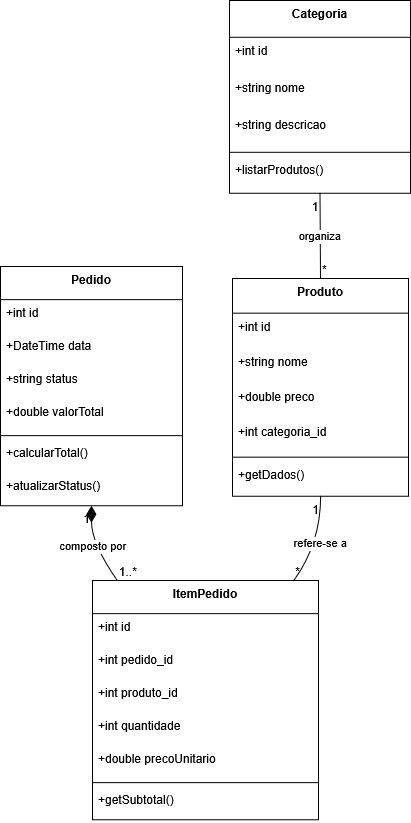

The diagram above was exported from draw.io. Its source (the exported page's mxGraphModel, read from the mxfile embedded in the PNG):
<mxGraphModel dx="1864" dy="762" grid="1" gridSize="10" guides="1" tooltips="1" connect="1" arrows="1" fold="1" page="1" pageScale="1" pageWidth="827" pageHeight="1169" math="0" shadow="0">
  <root>
    <mxCell id="0" />
    <mxCell id="1" parent="0" />
    <mxCell id="-QqFwOHjC2yMk-t7aEOY-1" parent="1" style="swimlane;fontStyle=1;align=center;verticalAlign=top;childLayout=stackLayout;horizontal=1;startSize=36.8;horizontalStack=0;resizeParent=1;resizeParentMax=0;resizeLast=0;collapsible=0;marginBottom=0;" value="Categoria" vertex="1">
      <mxGeometry height="192.8" width="181" x="249" y="20" as="geometry" />
    </mxCell>
    <mxCell id="-QqFwOHjC2yMk-t7aEOY-2" parent="-QqFwOHjC2yMk-t7aEOY-1" style="text;strokeColor=none;fillColor=none;align=left;verticalAlign=top;spacingLeft=4;spacingRight=4;overflow=hidden;rotatable=0;points=[[0,0.5],[1,0.5]];portConstraint=eastwest;" value="+int id" vertex="1">
      <mxGeometry height="37" width="181" y="36.8" as="geometry" />
    </mxCell>
    <mxCell id="-QqFwOHjC2yMk-t7aEOY-3" parent="-QqFwOHjC2yMk-t7aEOY-1" style="text;strokeColor=none;fillColor=none;align=left;verticalAlign=top;spacingLeft=4;spacingRight=4;overflow=hidden;rotatable=0;points=[[0,0.5],[1,0.5]];portConstraint=eastwest;" value="+string nome" vertex="1">
      <mxGeometry height="37" width="181" y="73.8" as="geometry" />
    </mxCell>
    <mxCell id="-QqFwOHjC2yMk-t7aEOY-4" parent="-QqFwOHjC2yMk-t7aEOY-1" style="text;strokeColor=none;fillColor=none;align=left;verticalAlign=top;spacingLeft=4;spacingRight=4;overflow=hidden;rotatable=0;points=[[0,0.5],[1,0.5]];portConstraint=eastwest;" value="+string descricao" vertex="1">
      <mxGeometry height="37" width="181" y="110.8" as="geometry" />
    </mxCell>
    <mxCell id="-QqFwOHjC2yMk-t7aEOY-5" parent="-QqFwOHjC2yMk-t7aEOY-1" style="line;strokeWidth=1;fillColor=none;align=left;verticalAlign=middle;spacingTop=-1;spacingLeft=3;spacingRight=3;rotatable=0;labelPosition=right;points=[];portConstraint=eastwest;strokeColor=inherit;" vertex="1">
      <mxGeometry height="8" width="181" y="147.8" as="geometry" />
    </mxCell>
    <mxCell id="-QqFwOHjC2yMk-t7aEOY-6" parent="-QqFwOHjC2yMk-t7aEOY-1" style="text;strokeColor=none;fillColor=none;align=left;verticalAlign=top;spacingLeft=4;spacingRight=4;overflow=hidden;rotatable=0;points=[[0,0.5],[1,0.5]];portConstraint=eastwest;" value="+listarProdutos()" vertex="1">
      <mxGeometry height="37" width="181" y="155.8" as="geometry" />
    </mxCell>
    <mxCell id="-QqFwOHjC2yMk-t7aEOY-7" parent="1" style="swimlane;fontStyle=1;align=center;verticalAlign=top;childLayout=stackLayout;horizontal=1;startSize=34.666666666666664;horizontalStack=0;resizeParent=1;resizeParentMax=0;resizeLast=0;collapsible=0;marginBottom=0;" value="Produto" vertex="1">
      <mxGeometry height="217.66666666666666" width="176" x="252" y="298" as="geometry" />
    </mxCell>
    <mxCell id="-QqFwOHjC2yMk-t7aEOY-8" parent="-QqFwOHjC2yMk-t7aEOY-7" style="text;strokeColor=none;fillColor=none;align=left;verticalAlign=top;spacingLeft=4;spacingRight=4;overflow=hidden;rotatable=0;points=[[0,0.5],[1,0.5]];portConstraint=eastwest;" value="+int id" vertex="1">
      <mxGeometry height="35" width="176" y="34.666666666666664" as="geometry" />
    </mxCell>
    <mxCell id="-QqFwOHjC2yMk-t7aEOY-9" parent="-QqFwOHjC2yMk-t7aEOY-7" style="text;strokeColor=none;fillColor=none;align=left;verticalAlign=top;spacingLeft=4;spacingRight=4;overflow=hidden;rotatable=0;points=[[0,0.5],[1,0.5]];portConstraint=eastwest;" value="+string nome" vertex="1">
      <mxGeometry height="35" width="176" y="69.66666666666666" as="geometry" />
    </mxCell>
    <mxCell id="-QqFwOHjC2yMk-t7aEOY-10" parent="-QqFwOHjC2yMk-t7aEOY-7" style="text;strokeColor=none;fillColor=none;align=left;verticalAlign=top;spacingLeft=4;spacingRight=4;overflow=hidden;rotatable=0;points=[[0,0.5],[1,0.5]];portConstraint=eastwest;" value="+double preco" vertex="1">
      <mxGeometry height="35" width="176" y="104.66666666666666" as="geometry" />
    </mxCell>
    <mxCell id="-QqFwOHjC2yMk-t7aEOY-11" parent="-QqFwOHjC2yMk-t7aEOY-7" style="text;strokeColor=none;fillColor=none;align=left;verticalAlign=top;spacingLeft=4;spacingRight=4;overflow=hidden;rotatable=0;points=[[0,0.5],[1,0.5]];portConstraint=eastwest;" value="+int categoria_id" vertex="1">
      <mxGeometry height="35" width="176" y="139.66666666666666" as="geometry" />
    </mxCell>
    <mxCell id="-QqFwOHjC2yMk-t7aEOY-12" parent="-QqFwOHjC2yMk-t7aEOY-7" style="line;strokeWidth=1;fillColor=none;align=left;verticalAlign=middle;spacingTop=-1;spacingLeft=3;spacingRight=3;rotatable=0;labelPosition=right;points=[];portConstraint=eastwest;strokeColor=inherit;" vertex="1">
      <mxGeometry height="8" width="176" y="174.66666666666666" as="geometry" />
    </mxCell>
    <mxCell id="-QqFwOHjC2yMk-t7aEOY-13" parent="-QqFwOHjC2yMk-t7aEOY-7" style="text;strokeColor=none;fillColor=none;align=left;verticalAlign=top;spacingLeft=4;spacingRight=4;overflow=hidden;rotatable=0;points=[[0,0.5],[1,0.5]];portConstraint=eastwest;" value="+getDados()" vertex="1">
      <mxGeometry height="35" width="176" y="182.66666666666666" as="geometry" />
    </mxCell>
    <mxCell id="-QqFwOHjC2yMk-t7aEOY-14" parent="1" style="swimlane;fontStyle=1;align=center;verticalAlign=top;childLayout=stackLayout;horizontal=1;startSize=33.142857142857146;horizontalStack=0;resizeParent=1;resizeParentMax=0;resizeLast=0;collapsible=0;marginBottom=0;" value="Pedido" vertex="1">
      <mxGeometry height="239.14285714285714" width="182" x="20" y="286" as="geometry" />
    </mxCell>
    <mxCell id="-QqFwOHjC2yMk-t7aEOY-15" parent="-QqFwOHjC2yMk-t7aEOY-14" style="text;strokeColor=none;fillColor=none;align=left;verticalAlign=top;spacingLeft=4;spacingRight=4;overflow=hidden;rotatable=0;points=[[0,0.5],[1,0.5]];portConstraint=eastwest;" value="+int id" vertex="1">
      <mxGeometry height="33" width="182" y="33.142857142857146" as="geometry" />
    </mxCell>
    <mxCell id="-QqFwOHjC2yMk-t7aEOY-16" parent="-QqFwOHjC2yMk-t7aEOY-14" style="text;strokeColor=none;fillColor=none;align=left;verticalAlign=top;spacingLeft=4;spacingRight=4;overflow=hidden;rotatable=0;points=[[0,0.5],[1,0.5]];portConstraint=eastwest;" value="+DateTime data" vertex="1">
      <mxGeometry height="33" width="182" y="66.14285714285714" as="geometry" />
    </mxCell>
    <mxCell id="-QqFwOHjC2yMk-t7aEOY-17" parent="-QqFwOHjC2yMk-t7aEOY-14" style="text;strokeColor=none;fillColor=none;align=left;verticalAlign=top;spacingLeft=4;spacingRight=4;overflow=hidden;rotatable=0;points=[[0,0.5],[1,0.5]];portConstraint=eastwest;" value="+string status" vertex="1">
      <mxGeometry height="33" width="182" y="99.14285714285714" as="geometry" />
    </mxCell>
    <mxCell id="-QqFwOHjC2yMk-t7aEOY-18" parent="-QqFwOHjC2yMk-t7aEOY-14" style="text;strokeColor=none;fillColor=none;align=left;verticalAlign=top;spacingLeft=4;spacingRight=4;overflow=hidden;rotatable=0;points=[[0,0.5],[1,0.5]];portConstraint=eastwest;" value="+double valorTotal" vertex="1">
      <mxGeometry height="33" width="182" y="132.14285714285714" as="geometry" />
    </mxCell>
    <mxCell id="-QqFwOHjC2yMk-t7aEOY-19" parent="-QqFwOHjC2yMk-t7aEOY-14" style="line;strokeWidth=1;fillColor=none;align=left;verticalAlign=middle;spacingTop=-1;spacingLeft=3;spacingRight=3;rotatable=0;labelPosition=right;points=[];portConstraint=eastwest;strokeColor=inherit;" vertex="1">
      <mxGeometry height="8" width="182" y="165.14285714285714" as="geometry" />
    </mxCell>
    <mxCell id="-QqFwOHjC2yMk-t7aEOY-20" parent="-QqFwOHjC2yMk-t7aEOY-14" style="text;strokeColor=none;fillColor=none;align=left;verticalAlign=top;spacingLeft=4;spacingRight=4;overflow=hidden;rotatable=0;points=[[0,0.5],[1,0.5]];portConstraint=eastwest;" value="+calcularTotal()" vertex="1">
      <mxGeometry height="33" width="182" y="173.14285714285714" as="geometry" />
    </mxCell>
    <mxCell id="-QqFwOHjC2yMk-t7aEOY-21" parent="-QqFwOHjC2yMk-t7aEOY-14" style="text;strokeColor=none;fillColor=none;align=left;verticalAlign=top;spacingLeft=4;spacingRight=4;overflow=hidden;rotatable=0;points=[[0,0.5],[1,0.5]];portConstraint=eastwest;" value="+atualizarStatus()" vertex="1">
      <mxGeometry height="33" width="182" y="206.14285714285714" as="geometry" />
    </mxCell>
    <mxCell id="-QqFwOHjC2yMk-t7aEOY-22" parent="1" style="swimlane;fontStyle=1;align=center;verticalAlign=top;childLayout=stackLayout;horizontal=1;startSize=33.142857142857146;horizontalStack=0;resizeParent=1;resizeParentMax=0;resizeLast=0;collapsible=0;marginBottom=0;" value="ItemPedido" vertex="1">
      <mxGeometry height="239.14285714285714" width="226" x="112" y="600" as="geometry" />
    </mxCell>
    <mxCell id="-QqFwOHjC2yMk-t7aEOY-23" parent="-QqFwOHjC2yMk-t7aEOY-22" style="text;strokeColor=none;fillColor=none;align=left;verticalAlign=top;spacingLeft=4;spacingRight=4;overflow=hidden;rotatable=0;points=[[0,0.5],[1,0.5]];portConstraint=eastwest;" value="+int id" vertex="1">
      <mxGeometry height="33" width="226" y="33.142857142857146" as="geometry" />
    </mxCell>
    <mxCell id="-QqFwOHjC2yMk-t7aEOY-24" parent="-QqFwOHjC2yMk-t7aEOY-22" style="text;strokeColor=none;fillColor=none;align=left;verticalAlign=top;spacingLeft=4;spacingRight=4;overflow=hidden;rotatable=0;points=[[0,0.5],[1,0.5]];portConstraint=eastwest;" value="+int pedido_id" vertex="1">
      <mxGeometry height="33" width="226" y="66.14285714285714" as="geometry" />
    </mxCell>
    <mxCell id="-QqFwOHjC2yMk-t7aEOY-25" parent="-QqFwOHjC2yMk-t7aEOY-22" style="text;strokeColor=none;fillColor=none;align=left;verticalAlign=top;spacingLeft=4;spacingRight=4;overflow=hidden;rotatable=0;points=[[0,0.5],[1,0.5]];portConstraint=eastwest;" value="+int produto_id" vertex="1">
      <mxGeometry height="33" width="226" y="99.14285714285714" as="geometry" />
    </mxCell>
    <mxCell id="-QqFwOHjC2yMk-t7aEOY-26" parent="-QqFwOHjC2yMk-t7aEOY-22" style="text;strokeColor=none;fillColor=none;align=left;verticalAlign=top;spacingLeft=4;spacingRight=4;overflow=hidden;rotatable=0;points=[[0,0.5],[1,0.5]];portConstraint=eastwest;" value="+int quantidade" vertex="1">
      <mxGeometry height="33" width="226" y="132.14285714285714" as="geometry" />
    </mxCell>
    <mxCell id="-QqFwOHjC2yMk-t7aEOY-27" parent="-QqFwOHjC2yMk-t7aEOY-22" style="text;strokeColor=none;fillColor=none;align=left;verticalAlign=top;spacingLeft=4;spacingRight=4;overflow=hidden;rotatable=0;points=[[0,0.5],[1,0.5]];portConstraint=eastwest;" value="+double precoUnitario" vertex="1">
      <mxGeometry height="33" width="226" y="165.14285714285714" as="geometry" />
    </mxCell>
    <mxCell id="-QqFwOHjC2yMk-t7aEOY-28" parent="-QqFwOHjC2yMk-t7aEOY-22" style="line;strokeWidth=1;fillColor=none;align=left;verticalAlign=middle;spacingTop=-1;spacingLeft=3;spacingRight=3;rotatable=0;labelPosition=right;points=[];portConstraint=eastwest;strokeColor=inherit;" vertex="1">
      <mxGeometry height="8" width="226" y="198.14285714285714" as="geometry" />
    </mxCell>
    <mxCell id="-QqFwOHjC2yMk-t7aEOY-29" parent="-QqFwOHjC2yMk-t7aEOY-22" style="text;strokeColor=none;fillColor=none;align=left;verticalAlign=top;spacingLeft=4;spacingRight=4;overflow=hidden;rotatable=0;points=[[0,0.5],[1,0.5]];portConstraint=eastwest;" value="+getSubtotal()" vertex="1">
      <mxGeometry height="33" width="226" y="206.14285714285714" as="geometry" />
    </mxCell>
    <mxCell id="-QqFwOHjC2yMk-t7aEOY-30" edge="1" parent="1" source="-QqFwOHjC2yMk-t7aEOY-1" style="curved=1;startArrow=none;endArrow=none;exitX=0.5;exitY=1;entryX=0.5;entryY=0;rounded=0;" target="-QqFwOHjC2yMk-t7aEOY-7" value="organiza">
      <mxGeometry relative="1" as="geometry">
        <Array as="points" />
      </mxGeometry>
    </mxCell>
    <mxCell id="-QqFwOHjC2yMk-t7aEOY-31" parent="-QqFwOHjC2yMk-t7aEOY-30" style="edgeLabel;resizable=0;labelBackgroundColor=none;fontSize=12;align=right;verticalAlign=top;" value="1" vertex="1">
      <mxGeometry relative="1" x="-1" as="geometry" />
    </mxCell>
    <mxCell id="-QqFwOHjC2yMk-t7aEOY-32" parent="-QqFwOHjC2yMk-t7aEOY-30" style="edgeLabel;resizable=0;labelBackgroundColor=none;fontSize=12;align=left;verticalAlign=bottom;" value="*" vertex="1">
      <mxGeometry relative="1" x="1" as="geometry" />
    </mxCell>
    <mxCell id="-QqFwOHjC2yMk-t7aEOY-33" edge="1" parent="1" source="-QqFwOHjC2yMk-t7aEOY-14" style="curved=1;startArrow=diamondThin;startSize=14;startFill=1;endArrow=none;exitX=0.5;exitY=1;entryX=0.11;entryY=0;rounded=0;" target="-QqFwOHjC2yMk-t7aEOY-22" value="composto por">
      <mxGeometry relative="1" as="geometry">
        <Array as="points">
          <mxPoint x="111" y="563" />
        </Array>
      </mxGeometry>
    </mxCell>
    <mxCell id="-QqFwOHjC2yMk-t7aEOY-34" parent="-QqFwOHjC2yMk-t7aEOY-33" style="edgeLabel;resizable=0;labelBackgroundColor=none;fontSize=12;align=right;verticalAlign=top;" value="1" vertex="1">
      <mxGeometry relative="1" x="-1" as="geometry" />
    </mxCell>
    <mxCell id="-QqFwOHjC2yMk-t7aEOY-35" parent="-QqFwOHjC2yMk-t7aEOY-33" style="edgeLabel;resizable=0;labelBackgroundColor=none;fontSize=12;align=left;verticalAlign=bottom;" value="1..*" vertex="1">
      <mxGeometry relative="1" x="1" as="geometry" />
    </mxCell>
    <mxCell id="-QqFwOHjC2yMk-t7aEOY-36" edge="1" parent="1" source="-QqFwOHjC2yMk-t7aEOY-7" style="curved=1;startArrow=none;endArrow=none;exitX=0.5;exitY=1;entryX=0.89;entryY=0;rounded=0;" target="-QqFwOHjC2yMk-t7aEOY-22" value="refere-se a">
      <mxGeometry relative="1" as="geometry">
        <Array as="points">
          <mxPoint x="340" y="563" />
        </Array>
      </mxGeometry>
    </mxCell>
    <mxCell id="-QqFwOHjC2yMk-t7aEOY-37" parent="-QqFwOHjC2yMk-t7aEOY-36" style="edgeLabel;resizable=0;labelBackgroundColor=none;fontSize=12;align=right;verticalAlign=top;" value="1" vertex="1">
      <mxGeometry relative="1" x="-1" as="geometry" />
    </mxCell>
    <mxCell id="-QqFwOHjC2yMk-t7aEOY-38" parent="-QqFwOHjC2yMk-t7aEOY-36" style="edgeLabel;resizable=0;labelBackgroundColor=none;fontSize=12;align=left;verticalAlign=bottom;" value="*" vertex="1">
      <mxGeometry relative="1" x="1" as="geometry" />
    </mxCell>
  </root>
</mxGraphModel>